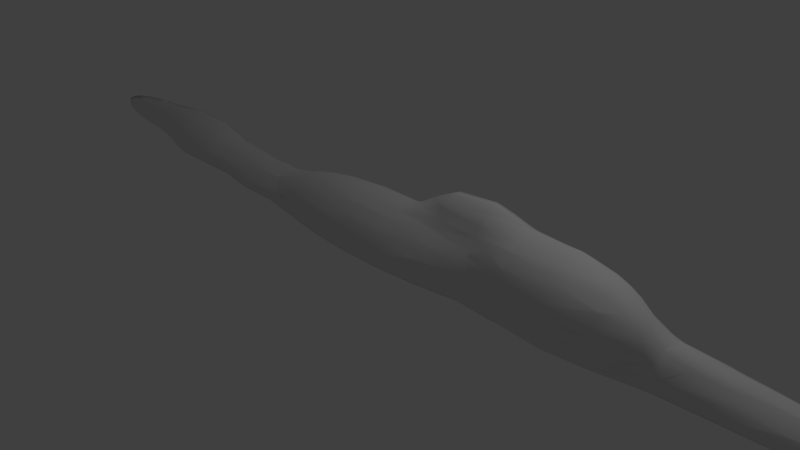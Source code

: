 # Source: mossEdge.blend  (saved by Blender 2.78.0; exported with 4.5.12 LTS)
import bpy
from mathutils import Matrix  # noqa: F401  (used for matrix-valued properties, if any)

bpy.ops.wm.read_factory_settings(use_empty=True)
scene = bpy.context.scene
scene.name = 'Scene'

# ---- collections
col_collection_1 = bpy.data.collections.new('Collection 1'); scene.collection.children.link(col_collection_1)

# ---- world
world_world = bpy.data.worlds.new('World'); scene.world = world_world
world_world.color = (0.05088, 0.05088, 0.05088)
world_world.use_sun_shadow = False
world_world.sun_shadow_jitter_overblur = 0.0
world_world.cycles.sampling_method = 'MANUAL'

# ---- cameras
cam_camera = bpy.data.cameras.new('Camera')
cam_camera.clip_end = 100.0
cam_camera.lens = 35.0
cam_camera.sensor_width = 32.0
cam_camera.sensor_height = 18.0
cam_camera.ortho_scale = 7.314
cam_camera.dof.focus_distance = 0.0
cam_camera.dof.aperture_fstop = 128.0

# ---- lights
light_lamp = bpy.data.lights.new('Lamp', 'POINT')
light_lamp.transmission_factor = 0.0
light_lamp.cutoff_distance = 30.0
light_lamp.energy = 100.0
light_lamp.shadow_buffer_clip_start = 1.001
light_lamp.shadow_soft_size = 0.1
light_lamp.shadow_maximum_resolution = 0.006
light_lamp.use_absolute_resolution = True

# ---- meshes
me_mesh = bpy.data.meshes.new('Mesh')
me_mesh.from_pydata([(6.347, -0.3009, 0.6), (6.6, -0.4578, 0.6), (6.357, -0.3009, 0.5957), (6.294, -0.3009, 0.6094), (6.6, -0.6, 0.6403), (6.6, -0.3009, 0.4996), (6.2, -0.3009, 0.6399), (6.2, -0.6, 0.7705), (6.685, -0.6, 0.6), (7.0, -0.6, 0.3977), (6.701, -0.3009, 0.4256), (6.106, -0.3009, 0.6841), (5.8, -0.6, 0.9589), (6.6, -0.9437, 0.6), (6.935, -0.3009, 0.2499), (5.8, -0.3009, 0.7556), (5.836, -1.0, 1.0), (6.2, -1.0, 0.7151), (7.0, -0.3009, 0.2157), (5.793, -0.3009, 0.7659), (5.772, -0.6, 1.0), (5.8, -0.7051, 1.0), (6.549, -1.0, 0.6), (6.6, -1.0, 0.5773), (7.196, -0.6, 0.2), (7.016, -0.3009, 0.2), (5.605, -0.3009, 1.0), (5.8, -1.0, 1.058), (5.8, -1.294, 1.0), (6.2, -1.193, 0.6), (7.0, -1.0, 0.3133), (7.109, -1.0, 0.2), (7.049, -0.3009, 0.1246), (5.561, -0.3009, 1.101), (5.597, -0.6, 1.4), (5.8, -1.4, 0.941), (5.951, -1.4, 0.6), (6.6, -1.38, 0.2), (7.391, -0.6, -0.2), (7.159, -0.3009, -0.09911), (5.47, -0.3009, 1.4), (5.68, -1.0, 1.4), (5.692, -1.4, 1.4), (5.784, -1.4, 1.0), (6.2, -1.4, 0.3783), (6.55, -1.4, 0.2), (7.0, -1.126, 0.2), (7.315, -1.0, -0.2), (7.208, -0.3009, -0.2), (5.443, -0.3009, 1.501), (5.489, -0.6, 1.8), (5.577, -1.0, 1.8), (5.8, -1.654, 0.6), (5.701, -1.8, 1.0), (6.6, -1.4, 0.16), (7.0, -1.315, -0.2), (5.422, -0.3009, 1.578), (5.596, -1.4, 1.8), (5.654, -1.8, 1.4), (5.8, -1.75, 0.2), (6.2, -1.502, 0.2), (5.4, -0.3009, 1.677), (5.4, -0.372, 1.8), (5.406, -1.0, 2.2), (5.417, -1.4, 2.2), (5.546, -1.8, 1.8), (5.735, -1.8, 0.6), (5.522, -2.2, 1.4), (5.76, -1.8, 0.2), (6.856, -1.4, -0.2), (6.2, -1.616, -0.2), (5.361, -0.3009, 1.8), (5.4, -0.6, 2.025), (5.4, -1.523, 2.2), (5.4, -1.8, 2.092), (5.4, -2.158, 1.8), (5.579, -2.2, 1.0), (5.4, -2.2, 1.747), (5.738, -1.8, -0.2), (6.6, -1.511, -0.2), (5.329, -0.3009, 1.857), (5.4, -0.9669, 2.2), (5.4, -1.0, 2.21), (5.4, -1.4, 2.226), (5.572, -2.2, 0.6), (5.4, -2.39, 1.4), (5.8, -1.753, -0.2), (5.502, -2.2, 0.2), (5.101, -0.3009, 2.143), (5.301, -0.6, 2.2), (5.319, -1.8, 2.2), (5.0, -1.4, 2.539), (5.37, -2.2, 1.8), (5.4, -2.481, 1.0), (5.0, -2.588, 1.4), (5.4, -2.2, -0.07673), (5.087, -0.3009, 2.162), (5.066, -0.3009, 2.2), (5.0, -0.6, 2.461), (5.0, -1.0, 2.565), (5.0, -1.8, 2.386), (5.0, -2.067, 2.2), (5.0, -2.2, 2.072), (5.0, -2.407, 1.8), (5.4, -2.47, 0.6), (5.4, -2.13, -0.2), (5.4, -2.353, 0.2), (5.0, -0.3009, 2.257), (4.638, -1.8, 2.2), (4.6, -1.0, 2.457), (5.236, -2.6, 0.6), (5.0, -2.6, 1.357), (4.655, -2.2, 1.8), (5.325, -2.2, -0.2), (5.0, -2.56, 0.2), (4.913, -0.3009, 2.257), (4.6, -0.6, 2.461), (4.6, -1.4, 2.37), (5.253, -2.6, 1.0), (4.6, -2.341, 1.4), (4.6, -2.2, 1.697), (5.0, -2.359, -0.2), (5.0, -2.6, 0.3303), (4.6, -0.3009, 2.333), (4.6, -1.8, 2.156), (4.6, -1.738, 2.2), (4.456, -1.4, 2.2), (4.2, -1.0, 2.486), (4.6, -2.136, 1.8), (5.0, -2.665, 1.0), (4.6, -2.437, 1.0), (4.6, -2.378, 0.2), (4.548, -0.3009, 2.368), (4.393, -0.6, 2.6), (4.2, -0.8774, 2.6), (5.0, -2.656, 0.6), (4.808, -2.6, 1.0), (4.395, -2.2, 1.0), (4.488, -2.2, 1.4), (4.402, -1.8, 1.8), (4.6, -2.22, -0.2), (4.6, -2.448, 0.6), (4.365, -0.3009, 2.6), (4.2, -1.22, 2.2), (3.8, -1.0, 2.261), (4.821, -2.6, 0.6), (4.347, -2.2, 0.6), (4.6, -2.2, -0.2362), (4.565, -2.2, -0.2), (4.371, -2.2, 0.2), (4.249, -0.3009, 2.708), (4.2, -0.6, 2.753), (4.2, -1.451, 1.8), (4.2, -1.4, 1.888), (3.8, -1.046, 2.2), (3.8, -0.6, 2.561), (4.244, -1.8, 1.4), (4.2, -1.937, 1.0), (4.2, -0.3009, 2.747), (3.828, -0.6, 2.6), (3.767, -1.0, 2.2), (4.2, -1.8, 1.259), (4.2, -2.06, 0.6), (4.2, -2.096, -0.2), (4.2, -2.108, 0.2), (4.106, -0.3009, 2.708), (4.128, -1.4, 1.8), (4.2, -1.699, 1.4), (3.8, -1.261, 1.8), (3.578, -1.0, 1.8), (3.8, -0.3009, 2.545), (3.807, -0.3009, 2.555), (3.632, -0.6, 2.2), (3.8, -1.92, 1.0), (3.838, -0.3009, 2.6), (3.491, -0.6, 1.8), (3.758, -0.3009, 2.454), (3.8, -1.478, 1.4), (3.8, -2.173, 0.6), (3.8, -1.8, 1.129), (4.038, -2.2, -0.2), (3.8, -1.4, 1.505), (3.4, -1.0, 1.69), (3.4, -0.6, 1.677), (3.648, -0.3009, 2.2), (3.529, -0.3009, 1.8), (3.565, -0.3009, 1.901), (3.4, -2.129, 1.0), (3.961, -2.2, 0.2), (3.8, -2.2, 0.539), (3.4, -1.4, 1.598), (3.4, -0.3009, 1.544), (3.423, -0.3009, 1.575), (3.4, -1.749, 1.4), (3.4, -2.2, 0.8896), (3.4, -1.8, 1.36), (3.8, -2.369, -0.2), (3.8, -2.312, 0.2), (3.756, -2.2, 0.6), (3.0, -1.0, 1.712), (3.0, -0.6, 1.676), (3.101, -0.3009, 1.55), (3.0, -2.152, 1.0), (3.4, -2.346, 0.6), (3.0, -1.783, 1.4), (3.0, -1.4, 1.622), (3.0, -0.3009, 1.55), (3.0, -1.8, 1.387), (3.0, -2.2, 0.926), (3.4, -2.52, -0.2), (3.4, -2.469, 0.2), (2.6, -1.0, 1.573), (2.6, -0.6, 1.535), (2.899, -0.3009, 1.514), (2.6, -1.551, 1.4), (3.0, -2.365, 0.6), (2.6, -2.002, 1.0), (2.6, -1.4, 1.476), (2.6, -0.3009, 1.409), (2.6, -1.8, 1.219), (2.6, -2.24, 0.6), (2.6, -2.2, 0.6838), (3.0, -2.538, -0.2), (3.0, -2.487, 0.2), (2.488, -1.4, 1.4), (2.363, -1.0, 1.4), (2.587, -0.3009, 1.4), (2.41, -0.6, 1.4), (2.362, -1.8, 1.0), (2.6, -2.372, 0.2), (2.552, -0.3009, 1.364), (2.2, -1.4, 1.111), (2.531, -2.2, 0.6), (2.2, -1.8, 0.77), (2.2, -1.57, 1.0), (2.6, -2.427, -0.2), (2.2, -1.0, 1.231), (2.2, -0.6, 1.184), (2.499, -0.3009, 1.309), (2.2, -1.916, 0.6), (2.327, -2.2, 0.2), (2.252, -2.2, -0.2), (2.2, -0.3009, 1.022), (2.122, -1.4, 1.0), (2.112, -1.8, 0.6), (2.07, -0.6, 1.0), (2.037, -1.0, 1.0), (2.184, -0.3009, 1.0), (2.2, -2.085, 0.2), (1.957, -1.8, 0.2), (2.2, -2.153, -0.2), (1.8, -0.6, 0.7427), (1.8, -1.0, 0.7746), (2.167, -0.3009, 0.9634), (1.807, -1.4, 0.6), (1.8, -1.869, -0.2), (2.099, -0.3009, 0.8985), (1.4, -0.6, 0.7186), (1.8, -1.4, 0.597), (1.8, -1.8, 0.03666), (1.8, -1.396, 0.6), (1.857, -0.3009, 0.6504), (1.8, -0.3178, 0.6), (1.4, -1.0, 0.7033), (1.8, -1.728, 0.2), (1.4, -1.85, -0.2), (1.4, -1.274, 0.6), (1.829, -0.3009, 0.6), (1.0, -0.6, 0.7978), (1.4, -0.3009, 0.6376), (1.743, -0.3009, 0.6015), (1.4, -1.679, 0.2), (1.4, -1.8, -0.04864), (1.8, -0.3009, 0.5871), (1.0, -1.036, 0.6), (1.0, -1.0, 0.6239), (1.0, -0.3009, 0.822), (1.101, -0.3009, 0.802), (1.751, -0.3009, 0.6), (1.4, -1.4, 0.5167), (1.288, -1.8, -0.2), (0.6915, -1.0, 1.0), (0.9593, -0.3009, 0.873), (0.8385, -0.6, 1.0), (1.0, -1.434, 0.2), (1.0, -1.598, -0.2), (0.671, -1.4, 0.6), (1.0, -1.4, 0.2519), (0.6, -1.144, 1.0), (0.8668, -0.3009, 1.0), (0.6, -1.4, 0.7202), (0.6, -0.6, 1.259), (0.6, -1.0, 1.1), (0.6601, -0.3009, 1.205), (0.6, -1.612, 0.2), (0.6, -1.472, 0.6), (0.6, -0.3009, 1.271), (0.2, -1.208, 1.0), (0.6, -1.643, -0.2), (0.2, -1.511, 0.6), (0.2, -0.6, 1.327), (0.3009, -0.3009, 1.333), (0.2, -1.4, 0.7831), (0.2, -1.0, 1.158), (0.2, -1.646, 0.2), (0.2, -0.3009, 1.35), (0.006693, -1.0, 1.0), (0.2, -1.673, -0.2), (0.07023, -1.4, 0.6), (-0.09911, -0.3009, 1.234), (-0.2, -1.0, 0.7082), (-0.05682, -1.4, 0.2), (-0.07814, -1.4, -0.2), (-0.2, -1.069, 0.6), (-0.2, -0.6, 1.077), (-0.2, -0.3009, 1.171), (-0.2, -0.7187, 1.0), (-0.2236, -0.3009, 1.152), (-0.2936, -0.6, 1.0), (-0.2593, -1.0, 0.6), (-0.2, -1.216, 0.2), (-0.2, -1.238, -0.2), (-0.5227, -0.3009, 1.057), (-0.6, -0.7444, 0.6), (-0.3981, -1.0, 0.2), (-0.6, -0.6, 0.811), (-0.6, -0.3009, 1.032), (-0.6, -0.3725, 1.0), (-0.4106, -1.0, -0.2), (-0.6934, -0.3009, 1.0), (-0.9726, -0.6, 0.6), (-0.6, -0.8757, 0.2), (-0.7683, -0.3009, 0.9523), (-1.0, -0.5841, 0.6), (-0.8991, -0.3009, 0.8864), (-0.6, -0.8775, -0.2), (-1.0, -0.3009, 0.83), (-1.0, -0.6, 0.5746), (-1.0, -0.7397, 0.2), (-1.26, -0.3009, 0.6), (-1.264, -0.3009, 0.5936), (-1.0, -0.7397, -0.2), (-1.299, -0.3009, 0.5423), (-1.233, -0.6, 0.2), (-1.233, -0.6, -0.2), (-1.4, -0.3009, 0.3928), (-1.4, -0.4412, 0.2), (-1.4, -0.4412, -0.2), (-1.482, -0.3009, 0.2), (-1.482, -0.3009, -0.2), (4.734, -2.2, -0.2952), (5.0, -2.288, -0.2952), (4.6, -2.166, -0.2952), (4.535, -2.173, -0.2952), (4.2, -2.081, -0.2952), (4.032, -2.2, -0.2952), (3.8, -2.365, -0.2952), (3.4, -2.517, -0.2952), (2.6, -2.423, -0.2952), (3.0, -2.535, -0.2952), (2.256, -2.2, -0.2952), (2.2, -2.149, -0.2952), (1.8, -1.876, -0.2952), (1.4, -1.863, -0.2952), (1.265, -1.8, -0.2952), (1.0, -1.608, -0.2952), (0.6, -1.627, -0.2952), (-0.06249, -1.4, -0.2952), (0.2, -1.656, -0.2952), (-0.2, -1.213, -0.2952), (-0.384, -1.0, -0.2952), (-0.6, -0.8467, -0.2952), (-1.174, -0.6, -0.2952), (-1.0, -0.7042, -0.2952), (-1.4, -0.372, -0.2952), (-1.441, -0.3009, -0.2952), (7.312, -1.0, -0.2952), (7.33, -0.5048, -0.2952), (7.389, -0.6, -0.2952), (7.206, -0.3009, -0.2952), (7.0, -1.313, -0.2952), (6.853, -1.4, -0.2952), (6.2, -1.615, -0.2952), (6.6, -1.51, -0.2952), (5.8, -1.737, -0.2952), (5.696, -1.8, -0.2952), (5.4, -2.074, -0.2952), (5.179, -2.2, -0.2952)], [], [(0, 1, 2), (3, 4, 1, 0), (2, 1, 5), (6, 7, 4, 3), (8, 1, 4), (5, 1, 8, 9, 10), (11, 12, 7, 6), (13, 8, 4), (10, 9, 14), (15, 12, 11), (12, 16, 17, 7), (17, 13, 4, 7), (14, 9, 18), (19, 20, 12, 15), (21, 16, 12), (22, 13, 17), (23, 9, 8, 13), (18, 9, 24, 25), (26, 20, 19), (20, 21, 12), (16, 21, 27), (29, 22, 17), (13, 22, 23), (30, 9, 23), (25, 24, 32), (33, 34, 20, 26), (21, 20, 27), (28, 16, 27), (35, 17, 16, 28), (23, 37, 46, 30), (30, 31, 24, 9), (32, 24, 39), (40, 34, 33), (34, 41, 27, 20), (35, 36, 29, 17), (28, 43, 35), (29, 36, 44), (44, 23, 22, 29), (46, 31, 30), (47, 38, 24, 31), (39, 24, 38, 48), (49, 50, 34, 40), (41, 34, 50, 51), (41, 42, 27), (43, 28, 27, 42), (52, 36, 35), (43, 53, 35), (44, 45, 37, 23), (37, 45, 54), (46, 37, 54, 55), (31, 46, 55, 47), (38, 47, 376, 378), (48, 38, 377, 379), (56, 50, 49), (51, 57, 42, 41), (42, 58, 53, 43), (35, 53, 66, 52), (59, 44, 36, 52), (60, 45, 44), (45, 60, 70, 54), (61, 62, 50, 56), (51, 50, 72, 63), (57, 51, 63, 64), (57, 65, 58, 42), (58, 67, 76, 53), (60, 44, 59), (59, 52, 66, 68), (69, 55, 54), (47, 55, 380, 376), (71, 62, 61), (50, 62, 72), (65, 57, 74), (53, 76, 84, 66), (67, 58, 77), (79, 69, 54), (55, 69, 381, 380), (79, 54, 70), (80, 72, 62, 71), (81, 63, 72), (74, 57, 64, 73), (73, 64, 83), (75, 65, 74), (77, 58, 65, 75), (67, 85, 93, 76), (85, 67, 77), (86, 70, 60, 59), (86, 59, 68, 78), (68, 87, 95, 78), (69, 79, 383, 381), (79, 70, 382, 383), (88, 72, 80), (89, 81, 72), (63, 81, 82), (83, 64, 63, 82), (73, 90, 74), (75, 74, 102, 92), (75, 92, 77), (76, 93, 104, 84), (87, 68, 66, 84), (85, 77, 94), (70, 86, 384, 382), (96, 72, 88), (97, 89, 72, 96), (82, 81, 99), (90, 73, 100), (100, 73, 83, 91), (91, 83, 82, 99), (84, 104, 106, 87), (85, 94, 111, 93), (94, 77, 92, 103), (78, 105, 386, 385), (105, 78, 95), (87, 106, 95), (107, 98, 89, 97), (99, 81, 89, 98), (101, 90, 100), (102, 74, 90, 101), (103, 92, 102), (113, 105, 95), (115, 116, 98, 107), (108, 101, 100), (117, 108, 100, 91), (117, 91, 99, 109), (109, 99, 98, 116), (112, 103, 102), (118, 110, 104, 93), (104, 110, 122, 106), (118, 93, 111), (120, 94, 103, 112), (105, 113, 387, 386), (113, 95, 121), (121, 95, 106, 114), (114, 106, 122), (123, 116, 115), (124, 102, 101, 108), (125, 108, 117), (109, 116, 127), (112, 102, 124, 128), (129, 118, 111), (130, 111, 94, 119), (119, 94, 120), (112, 128, 120), (113, 121, 351, 387), (114, 131, 140, 121), (114, 122, 131), (132, 133, 116, 123), (108, 125, 124), (126, 125, 117), (127, 126, 117, 109), (127, 116, 133, 134), (135, 110, 118, 129), (110, 135, 122), (136, 129, 111), (136, 111, 130), (130, 119, 138, 137), (138, 119, 120), (128, 139, 120), (131, 122, 145, 141), (142, 133, 132), (139, 128, 124), (125, 126, 153, 124), (143, 126, 127), (127, 134, 144), (135, 129, 136, 145), (135, 145, 122), (136, 130, 141, 145), (147, 350, 351, 121, 140), (140, 131, 149, 148), (131, 141, 146, 149), (150, 133, 142), (134, 133, 151), (139, 124, 153, 152), (143, 127, 144, 154), (126, 143, 153), (144, 134, 159, 155), (138, 156, 161, 137), (141, 130, 137, 146), (137, 157, 162, 146), (156, 138, 120, 139), (140, 148, 147), (158, 151, 133, 150), (159, 134, 151), (143, 154, 168, 153), (160, 154, 144), (144, 155, 172, 160), (157, 137, 161), (148, 163, 354, 353, 147), (149, 164, 163, 148), (146, 162, 164, 149), (165, 159, 151, 158), (166, 152, 153), (167, 156, 139, 152), (160, 169, 168, 154), (170, 155, 159, 171), (156, 167, 161), (157, 173, 178, 162), (157, 161, 179, 173), (174, 159, 165), (166, 153, 168), (169, 160, 172, 175), (176, 172, 155, 170), (171, 159, 174), (167, 177, 179, 161), (162, 178, 189, 164), (166, 168, 181), (181, 167, 152, 166), (169, 182, 190, 168), (175, 183, 182, 169), (184, 172, 176), (185, 175, 172, 186), (177, 167, 181), (173, 187, 194, 178), (188, 180, 163, 164), (181, 168, 190), (191, 183, 175, 192), (186, 172, 184), (192, 175, 185), (177, 193, 195, 179), (177, 181, 190, 193), (195, 187, 173, 179), (180, 196, 356, 355), (188, 164, 189), (188, 197, 196, 180), (178, 198, 189), (182, 199, 205, 190), (183, 200, 199, 182), (201, 183, 191), (198, 178, 194), (187, 202, 208, 194), (187, 195, 207, 202), (197, 188, 189), (198, 203, 210, 189), (193, 190, 205, 204), (206, 200, 183, 201), (195, 193, 204, 207), (203, 198, 194), (196, 209, 357, 356), (197, 210, 209, 196), (197, 189, 210), (199, 211, 217, 205), (200, 212, 211, 199), (213, 212, 200, 206), (204, 214, 219, 207), (203, 194, 208, 215), (202, 216, 221, 208), (202, 207, 219, 216), (203, 215, 223, 210), (204, 205, 217, 214), (218, 212, 213), (215, 208, 221, 220), (209, 222, 359, 357), (209, 210, 223, 222), (217, 211, 225, 224), (211, 212, 227, 225), (226, 227, 212, 218), (214, 224, 231, 219), (215, 220, 229, 223), (216, 228, 233, 221), (228, 216, 219), (223, 229, 235, 222), (224, 214, 217), (230, 227, 226), (232, 220, 221), (228, 219, 231, 234), (222, 235, 358, 359), (225, 236, 231, 224), (227, 237, 236, 225), (238, 237, 227, 230), (232, 221, 233, 239), (232, 240, 229, 220), (228, 234, 233), (235, 229, 240, 241), (242, 237, 238), (243, 234, 231), (231, 236, 246, 243), (232, 239, 248, 240), (244, 239, 233), (234, 243, 233), (237, 245, 246, 236), (247, 245, 237, 242), (240, 248, 250, 241), (233, 243, 254, 244), (244, 249, 248, 239), (246, 245, 251, 252), (253, 245, 247), (243, 246, 252, 254), (244, 254, 258, 249), (250, 255, 362, 361), (256, 251, 245, 253), (251, 257, 263, 252), (248, 249, 259, 250), (255, 250, 259), (260, 254, 252), (261, 262, 251, 256), (251, 262, 257), (264, 249, 258), (254, 260, 258), (255, 265, 363, 362), (255, 259, 272, 265), (260, 252, 263, 266), (267, 262, 261), (257, 268, 275, 263), (269, 257, 262, 270), (249, 264, 259), (264, 258, 279, 271), (260, 266, 279, 258), (273, 262, 267), (266, 263, 275, 274), (276, 268, 257, 277), (277, 257, 269), (270, 262, 278), (264, 271, 272, 259), (280, 265, 272), (278, 262, 273), (266, 274, 287, 279), (275, 268, 283, 281), (282, 283, 268, 276), (271, 279, 287, 284), (280, 272, 285), (271, 284, 285, 272), (274, 275, 290, 286), (281, 288, 290, 275), (289, 283, 282), (280, 285, 365, 364), (274, 286, 287), (283, 291, 292, 281), (288, 281, 292), (293, 283, 289), (284, 287, 294), (284, 294, 298, 285), (295, 286, 290), (286, 295, 294, 287), (296, 291, 283, 293), (288, 297, 302, 290), (288, 292, 303, 297), (285, 298, 366, 365), (295, 290, 302, 299), (291, 300, 303, 292), (301, 291, 296), (295, 299, 304, 294), (294, 304, 307, 298), (305, 300, 291, 301), (297, 306, 310, 302), (306, 297, 303), (298, 307, 368, 366), (308, 299, 302), (303, 300, 314, 306), (309, 300, 305), (304, 299, 308, 311), (307, 304, 311, 312), (308, 302, 310, 313), (315, 314, 300, 309), (306, 316, 310), (308, 313, 320, 311), (316, 306, 314), (317, 318, 314, 315), (319, 313, 310), (316, 318, 325, 310), (311, 320, 321, 312), (312, 321, 369, 367), (318, 316, 314), (322, 318, 317), (319, 310, 325, 323), (319, 324, 320, 313), (326, 327, 318, 322), (319, 323, 331, 324), (318, 327, 325), (321, 320, 324, 328), (329, 327, 326), (330, 323, 325), (332, 325, 327, 329), (324, 331, 335, 328), (330, 325, 334, 336, 333), (323, 330, 337, 331), (334, 325, 332), (328, 335, 371, 370), (330, 333, 337), (331, 338, 341, 335), (339, 333, 336), (340, 337, 333, 339), (338, 331, 337), (335, 341, 373, 371), (342, 337, 340), (343, 338, 337), (338, 343, 344, 341), (345, 346, 343, 337, 342), (341, 344, 372, 373), (344, 343, 346, 347), (348, 346, 345), (344, 347, 374, 372), (349, 347, 346, 348), (340, 339, 336, 334, 332, 329, 326, 322, 317, 315, 309, 305, 301, 296, 293, 289, 282, 276, 277, 269, 270, 278, 273, 267, 261, 256, 253, 247, 242, 238, 230, 226, 218, 213, 206, 201, 191, 192, 185, 186, 184, 176, 170, 171, 174, 165, 158, 150, 142, 132, 123, 115, 107, 97, 96, 88, 80, 71, 61, 56, 49, 40, 33, 26, 19, 15, 11, 6, 3, 0, 2, 5, 10, 14, 18, 25, 32, 39, 48, 379, 375, 349, 348, 345, 342), (355, 354, 163, 180), (353, 352, 147), (367, 368, 307, 312), (364, 363, 265, 280), (360, 358, 235, 241), (385, 384, 86, 78), (370, 369, 321, 328), (361, 360, 241, 250), (375, 379, 377, 378, 376, 380, 381, 383, 382, 384, 385, 386, 387, 351, 350, 352, 353, 354, 355, 356, 357, 359, 358, 360, 361, 362, 363, 364, 365, 366, 368, 367, 369, 370, 371, 373, 372, 374), (378, 377, 38), (352, 350, 147), (375, 374, 347, 349)])
me_mesh.polygons.foreach_set('use_smooth', [1, 1, 1, 1, 1, 1, 1, 1, 1, 1, 1, 1, 1, 1, 1, 1, 1, 1, 1, 1, 1, 1, 1, 1, 1, 1, 1, 1, 1, 1, 1, 1, 1, 1, 1, 1, 1, 1, 1, 1, 1, 1, 1, 1, 1, 1, 1, 1, 1, 1, 1, 1, 1, 1, 1, 1, 1, 1, 1, 1, 1, 1, 1, 1, 1, 1, 1, 1, 1, 1, 1, 1, 1, 1, 1, 1, 1, 1, 1, 1, 1, 1, 1, 1, 1, 1, 1, 1, 1, 1, 1, 1, 1, 1, 1, 1, 1, 1, 1, 1, 1, 1, 1, 1, 1, 1, 1, 1, 1, 1, 1, 1, 1, 1, 1, 1, 1, 1, 1, 1, 1, 1, 1, 1, 1, 1, 1, 1, 1, 1, 1, 1, 1, 1, 1, 1, 1, 1, 1, 1, 1, 1, 1, 1, 1, 1, 1, 1, 1, 1, 1, 1, 1, 1, 1, 1, 1, 1, 1, 1, 1, 1, 1, 1, 1, 1, 1, 1, 1, 1, 1, 1, 1, 1, 1, 1, 1, 1, 1, 1, 1, 1, 1, 1, 1, 1, 1, 1, 1, 1, 1, 1, 1, 1, 1, 1, 1, 1, 1, 1, 1, 1, 1, 1, 1, 1, 1, 1, 1, 1, 1, 1, 1, 1, 1, 1, 1, 1, 1, 1, 1, 1, 1, 1, 1, 1, 1, 1, 1, 1, 1, 1, 1, 1, 1, 1, 1, 1, 1, 1, 1, 1, 1, 1, 1, 1, 1, 1, 1, 1, 1, 1, 1, 1, 1, 1, 1, 1, 1, 1, 1, 1, 1, 1, 1, 1, 1, 1, 1, 1, 1, 1, 1, 1, 1, 1, 1, 1, 1, 1, 1, 1, 1, 1, 1, 1, 1, 1, 1, 1, 1, 1, 1, 1, 1, 1, 1, 1, 1, 1, 1, 1, 1, 1, 1, 1, 1, 1, 1, 1, 1, 1, 1, 1, 1, 1, 1, 1, 1, 1, 1, 1, 1, 1, 1, 1, 1, 1, 1, 1, 1, 1, 1, 1, 1, 1, 1, 1, 1, 1, 1, 1, 1, 1, 1, 1, 1, 1, 1, 1, 1, 1, 1, 1, 1, 1, 1, 1, 1, 1, 1, 1, 1, 1, 1, 1, 1, 1, 1, 1, 1, 1, 1, 1, 1, 1, 1, 1, 1, 1, 1, 1, 1, 1, 1, 1, 1, 1, 1, 1, 1, 0, 1, 1, 1, 1, 1, 1, 1, 1, 0, 1, 1, 1])
me_mesh.use_remesh_preserve_volume = False
me_mesh.use_remesh_preserve_attributes = False
me_mesh.use_mirror_vertex_groups = False
me_mesh.update()

# ---- objects
ob_lamp = bpy.data.objects.new('Lamp', light_lamp)
ob_camera = bpy.data.objects.new('Camera', cam_camera)
ob_mball_008 = bpy.data.objects.new('Mball.008', me_mesh)

# ---- transforms, parenting, visibility, modifiers, constraints
ob_lamp.location = (4.076, 1.005, 5.904)
ob_lamp.rotation_euler = (0.6503, 0.05522, 1.866)
ob_lamp.lock_rotations_4d = False
ob_lamp.empty_display_type = 'ARROWS'
ob_lamp.color = (0.0, 0.0, 0.0, 0.0)
ob_lamp.lineart.crease_threshold = 0.0
ob_camera.location = (7.481, -6.508, 5.344)
ob_camera.rotation_euler = (1.109, 0.0, 0.8149)
ob_camera.lock_rotations_4d = False
ob_camera.empty_display_type = 'ARROWS'
ob_camera.color = (0.0, 0.0, 0.0, 0.0)
ob_camera.display_type = 'WIRE'
ob_camera.lineart.crease_threshold = 0.0
ob_mball_008.location = (-4.023, 0.1126, 0.5361)
ob_mball_008.scale = (1.45, 0.3229, 0.3229)
ob_mball_008.lineart.crease_threshold = 0.0

# ---- collection membership
col_collection_1.objects.link(ob_lamp)
col_collection_1.objects.link(ob_camera)
col_collection_1.objects.link(ob_mball_008)

# ---- scene / render settings (as saved in the file)
scene.camera = ob_camera
scene.frame_start = 1; scene.frame_end = 250; scene.frame_set(1)
scene.render.engine = 'BLENDER_EEVEE_NEXT'
scene.render.resolution_percentage = 50
scene.render.dither_intensity = 0.0
scene.cycles.use_denoising = False
scene.cycles.samples = 128
scene.cycles.sampling_pattern = 'TABULATED_SOBOL'
scene.cycles.light_sampling_threshold = 0.0
scene.cycles.use_adaptive_sampling = False
scene.cycles.use_light_tree = False
scene.cycles.blur_glossy = 0.0
scene.cycles.sample_clamp_indirect = 0.0
scene.view_settings.view_transform = 'Standard'
bpy.context.view_layer.update()
